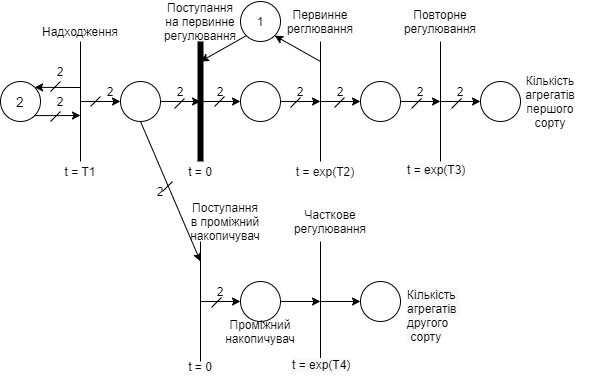

The diagram above was exported from draw.io. Its source (the exported page's mxGraphModel, read from the mxfile embedded in the PNG):
<mxGraphModel dx="806" dy="522" grid="1" gridSize="10" guides="1" tooltips="1" connect="1" arrows="1" fold="1" page="1" pageScale="1" pageWidth="1100" pageHeight="850" background="#ffffff" math="0" shadow="0">
  <root>
    <mxCell id="0" />
    <mxCell id="1" parent="0" />
    <mxCell id="HSTUMR3-KWOJK0Nrc0YX-4" value="&lt;font style=&quot;font-size: 14px&quot;&gt;2&lt;/font&gt;" style="ellipse;whiteSpace=wrap;html=1;aspect=fixed;" parent="1" vertex="1">
      <mxGeometry x="40" y="240" width="40" height="40" as="geometry" />
    </mxCell>
    <mxCell id="HSTUMR3-KWOJK0Nrc0YX-5" value="" style="endArrow=none;html=1;" parent="1" edge="1">
      <mxGeometry width="50" height="50" relative="1" as="geometry">
        <mxPoint x="120" y="200" as="sourcePoint" />
        <mxPoint x="120" y="320" as="targetPoint" />
      </mxGeometry>
    </mxCell>
    <mxCell id="HSTUMR3-KWOJK0Nrc0YX-6" value="" style="endArrow=classic;html=1;exitX=1;exitY=1;exitDx=0;exitDy=0;" parent="1" source="HSTUMR3-KWOJK0Nrc0YX-4" edge="1">
      <mxGeometry width="50" height="50" relative="1" as="geometry">
        <mxPoint x="380" y="260" as="sourcePoint" />
        <mxPoint x="120" y="274" as="targetPoint" />
      </mxGeometry>
    </mxCell>
    <mxCell id="HSTUMR3-KWOJK0Nrc0YX-7" value="" style="endArrow=classic;html=1;entryX=1;entryY=0;entryDx=0;entryDy=0;" parent="1" target="HSTUMR3-KWOJK0Nrc0YX-4" edge="1">
      <mxGeometry width="50" height="50" relative="1" as="geometry">
        <mxPoint x="120" y="246" as="sourcePoint" />
        <mxPoint x="430" y="210" as="targetPoint" />
      </mxGeometry>
    </mxCell>
    <mxCell id="HSTUMR3-KWOJK0Nrc0YX-8" value="" style="endArrow=none;html=1;" parent="1" edge="1">
      <mxGeometry width="50" height="50" relative="1" as="geometry">
        <mxPoint x="90" y="250" as="sourcePoint" />
        <mxPoint x="100" y="240" as="targetPoint" />
      </mxGeometry>
    </mxCell>
    <mxCell id="HSTUMR3-KWOJK0Nrc0YX-9" value="" style="endArrow=none;html=1;" parent="1" edge="1">
      <mxGeometry width="50" height="50" relative="1" as="geometry">
        <mxPoint x="90" y="280" as="sourcePoint" />
        <mxPoint x="100" y="270" as="targetPoint" />
      </mxGeometry>
    </mxCell>
    <mxCell id="HSTUMR3-KWOJK0Nrc0YX-10" value="" style="endArrow=classic;html=1;" parent="1" edge="1">
      <mxGeometry width="50" height="50" relative="1" as="geometry">
        <mxPoint x="120" y="260" as="sourcePoint" />
        <mxPoint x="160" y="260" as="targetPoint" />
      </mxGeometry>
    </mxCell>
    <mxCell id="HSTUMR3-KWOJK0Nrc0YX-11" value="" style="ellipse;whiteSpace=wrap;html=1;aspect=fixed;" parent="1" vertex="1">
      <mxGeometry x="160" y="240" width="40" height="40" as="geometry" />
    </mxCell>
    <mxCell id="HSTUMR3-KWOJK0Nrc0YX-12" value="" style="endArrow=classic;html=1;exitX=1;exitY=0.5;exitDx=0;exitDy=0;" parent="1" source="HSTUMR3-KWOJK0Nrc0YX-11" edge="1">
      <mxGeometry width="50" height="50" relative="1" as="geometry">
        <mxPoint x="380" y="260" as="sourcePoint" />
        <mxPoint x="240" y="260" as="targetPoint" />
      </mxGeometry>
    </mxCell>
    <mxCell id="HSTUMR3-KWOJK0Nrc0YX-13" value="" style="endArrow=none;html=1;strokeWidth=6;" parent="1" edge="1">
      <mxGeometry width="50" height="50" relative="1" as="geometry">
        <mxPoint x="240" y="320" as="sourcePoint" />
        <mxPoint x="240" y="200" as="targetPoint" />
      </mxGeometry>
    </mxCell>
    <mxCell id="HSTUMR3-KWOJK0Nrc0YX-14" value="" style="endArrow=classic;html=1;" parent="1" edge="1">
      <mxGeometry width="50" height="50" relative="1" as="geometry">
        <mxPoint x="240" y="260" as="sourcePoint" />
        <mxPoint x="280" y="260" as="targetPoint" />
      </mxGeometry>
    </mxCell>
    <mxCell id="HSTUMR3-KWOJK0Nrc0YX-16" value="" style="ellipse;whiteSpace=wrap;html=1;aspect=fixed;" parent="1" vertex="1">
      <mxGeometry x="280" y="240" width="40" height="40" as="geometry" />
    </mxCell>
    <mxCell id="HSTUMR3-KWOJK0Nrc0YX-17" value="" style="endArrow=none;html=1;" parent="1" edge="1">
      <mxGeometry width="50" height="50" relative="1" as="geometry">
        <mxPoint x="360" y="320" as="sourcePoint" />
        <mxPoint x="360" y="200" as="targetPoint" />
      </mxGeometry>
    </mxCell>
    <mxCell id="HSTUMR3-KWOJK0Nrc0YX-18" value="" style="endArrow=classic;html=1;exitX=1;exitY=0.5;exitDx=0;exitDy=0;" parent="1" source="HSTUMR3-KWOJK0Nrc0YX-16" edge="1">
      <mxGeometry width="50" height="50" relative="1" as="geometry">
        <mxPoint x="380" y="260" as="sourcePoint" />
        <mxPoint x="360" y="260" as="targetPoint" />
      </mxGeometry>
    </mxCell>
    <mxCell id="HSTUMR3-KWOJK0Nrc0YX-19" value="1" style="ellipse;whiteSpace=wrap;html=1;aspect=fixed;" parent="1" vertex="1">
      <mxGeometry x="280" y="160" width="40" height="40" as="geometry" />
    </mxCell>
    <mxCell id="HSTUMR3-KWOJK0Nrc0YX-20" value="" style="endArrow=classic;html=1;entryX=1;entryY=1;entryDx=0;entryDy=0;" parent="1" target="HSTUMR3-KWOJK0Nrc0YX-19" edge="1">
      <mxGeometry width="50" height="50" relative="1" as="geometry">
        <mxPoint x="360" y="220" as="sourcePoint" />
        <mxPoint x="430" y="210" as="targetPoint" />
      </mxGeometry>
    </mxCell>
    <mxCell id="HSTUMR3-KWOJK0Nrc0YX-21" value="" style="endArrow=classic;html=1;exitX=0;exitY=1;exitDx=0;exitDy=0;" parent="1" source="HSTUMR3-KWOJK0Nrc0YX-19" edge="1">
      <mxGeometry width="50" height="50" relative="1" as="geometry">
        <mxPoint x="380" y="260" as="sourcePoint" />
        <mxPoint x="240" y="220" as="targetPoint" />
      </mxGeometry>
    </mxCell>
    <mxCell id="HSTUMR3-KWOJK0Nrc0YX-22" value="" style="endArrow=classic;html=1;" parent="1" edge="1">
      <mxGeometry width="50" height="50" relative="1" as="geometry">
        <mxPoint x="360" y="260" as="sourcePoint" />
        <mxPoint x="400" y="260" as="targetPoint" />
      </mxGeometry>
    </mxCell>
    <mxCell id="HSTUMR3-KWOJK0Nrc0YX-23" value="" style="ellipse;whiteSpace=wrap;html=1;aspect=fixed;" parent="1" vertex="1">
      <mxGeometry x="400" y="240" width="40" height="40" as="geometry" />
    </mxCell>
    <mxCell id="HSTUMR3-KWOJK0Nrc0YX-24" value="" style="endArrow=none;html=1;" parent="1" edge="1">
      <mxGeometry width="50" height="50" relative="1" as="geometry">
        <mxPoint x="480" y="200" as="sourcePoint" />
        <mxPoint x="480" y="320" as="targetPoint" />
      </mxGeometry>
    </mxCell>
    <mxCell id="HSTUMR3-KWOJK0Nrc0YX-25" value="" style="endArrow=classic;html=1;exitX=1;exitY=0.5;exitDx=0;exitDy=0;" parent="1" source="HSTUMR3-KWOJK0Nrc0YX-23" edge="1">
      <mxGeometry width="50" height="50" relative="1" as="geometry">
        <mxPoint x="380" y="380" as="sourcePoint" />
        <mxPoint x="480" y="260" as="targetPoint" />
      </mxGeometry>
    </mxCell>
    <mxCell id="HSTUMR3-KWOJK0Nrc0YX-26" value="" style="ellipse;whiteSpace=wrap;html=1;aspect=fixed;" parent="1" vertex="1">
      <mxGeometry x="520" y="240" width="40" height="40" as="geometry" />
    </mxCell>
    <mxCell id="HSTUMR3-KWOJK0Nrc0YX-27" value="" style="endArrow=classic;html=1;entryX=0;entryY=0.5;entryDx=0;entryDy=0;" parent="1" target="HSTUMR3-KWOJK0Nrc0YX-26" edge="1">
      <mxGeometry width="50" height="50" relative="1" as="geometry">
        <mxPoint x="480" y="260" as="sourcePoint" />
        <mxPoint x="430" y="330" as="targetPoint" />
      </mxGeometry>
    </mxCell>
    <mxCell id="HSTUMR3-KWOJK0Nrc0YX-28" value="" style="endArrow=none;html=1;" parent="1" edge="1">
      <mxGeometry width="50" height="50" relative="1" as="geometry">
        <mxPoint x="240" y="520" as="sourcePoint" />
        <mxPoint x="240" y="400" as="targetPoint" />
      </mxGeometry>
    </mxCell>
    <mxCell id="HSTUMR3-KWOJK0Nrc0YX-29" value="" style="ellipse;whiteSpace=wrap;html=1;aspect=fixed;" parent="1" vertex="1">
      <mxGeometry x="280" y="440" width="40" height="40" as="geometry" />
    </mxCell>
    <mxCell id="HSTUMR3-KWOJK0Nrc0YX-30" value="" style="endArrow=classic;html=1;entryX=0;entryY=0.5;entryDx=0;entryDy=0;" parent="1" target="HSTUMR3-KWOJK0Nrc0YX-29" edge="1">
      <mxGeometry width="50" height="50" relative="1" as="geometry">
        <mxPoint x="240" y="460" as="sourcePoint" />
        <mxPoint x="430" y="370" as="targetPoint" />
      </mxGeometry>
    </mxCell>
    <mxCell id="HSTUMR3-KWOJK0Nrc0YX-31" value="" style="endArrow=classic;html=1;exitX=1;exitY=0.5;exitDx=0;exitDy=0;" parent="1" source="HSTUMR3-KWOJK0Nrc0YX-29" edge="1">
      <mxGeometry width="50" height="50" relative="1" as="geometry">
        <mxPoint x="380" y="420" as="sourcePoint" />
        <mxPoint x="360" y="460" as="targetPoint" />
      </mxGeometry>
    </mxCell>
    <mxCell id="HSTUMR3-KWOJK0Nrc0YX-32" value="" style="endArrow=none;html=1;" parent="1" edge="1">
      <mxGeometry width="50" height="50" relative="1" as="geometry">
        <mxPoint x="360" y="520" as="sourcePoint" />
        <mxPoint x="360" y="400" as="targetPoint" />
      </mxGeometry>
    </mxCell>
    <mxCell id="HSTUMR3-KWOJK0Nrc0YX-33" value="" style="endArrow=classic;html=1;" parent="1" edge="1">
      <mxGeometry width="50" height="50" relative="1" as="geometry">
        <mxPoint x="360" y="460" as="sourcePoint" />
        <mxPoint x="400" y="460" as="targetPoint" />
      </mxGeometry>
    </mxCell>
    <mxCell id="HSTUMR3-KWOJK0Nrc0YX-35" value="" style="ellipse;whiteSpace=wrap;html=1;aspect=fixed;" parent="1" vertex="1">
      <mxGeometry x="400" y="440" width="40" height="40" as="geometry" />
    </mxCell>
    <mxCell id="HSTUMR3-KWOJK0Nrc0YX-36" value="" style="endArrow=none;html=1;" parent="1" edge="1">
      <mxGeometry width="50" height="50" relative="1" as="geometry">
        <mxPoint x="130" y="265" as="sourcePoint" />
        <mxPoint x="140" y="255" as="targetPoint" />
      </mxGeometry>
    </mxCell>
    <mxCell id="HSTUMR3-KWOJK0Nrc0YX-37" value="" style="endArrow=none;html=1;" parent="1" edge="1">
      <mxGeometry width="50" height="50" relative="1" as="geometry">
        <mxPoint x="214" y="267" as="sourcePoint" />
        <mxPoint x="224" y="257" as="targetPoint" />
      </mxGeometry>
    </mxCell>
    <mxCell id="HSTUMR3-KWOJK0Nrc0YX-38" value="" style="endArrow=none;html=1;" parent="1" edge="1">
      <mxGeometry width="50" height="50" relative="1" as="geometry">
        <mxPoint x="254" y="265" as="sourcePoint" />
        <mxPoint x="264" y="255" as="targetPoint" />
      </mxGeometry>
    </mxCell>
    <mxCell id="HSTUMR3-KWOJK0Nrc0YX-39" value="" style="endArrow=none;html=1;" parent="1" edge="1">
      <mxGeometry width="50" height="50" relative="1" as="geometry">
        <mxPoint x="330" y="266" as="sourcePoint" />
        <mxPoint x="340" y="256" as="targetPoint" />
      </mxGeometry>
    </mxCell>
    <mxCell id="HSTUMR3-KWOJK0Nrc0YX-40" value="" style="endArrow=none;html=1;" parent="1" edge="1">
      <mxGeometry width="50" height="50" relative="1" as="geometry">
        <mxPoint x="374" y="266" as="sourcePoint" />
        <mxPoint x="384" y="256" as="targetPoint" />
      </mxGeometry>
    </mxCell>
    <mxCell id="HSTUMR3-KWOJK0Nrc0YX-41" value="" style="endArrow=none;html=1;" parent="1" edge="1">
      <mxGeometry width="50" height="50" relative="1" as="geometry">
        <mxPoint x="451" y="267" as="sourcePoint" />
        <mxPoint x="461" y="257" as="targetPoint" />
      </mxGeometry>
    </mxCell>
    <mxCell id="HSTUMR3-KWOJK0Nrc0YX-42" value="" style="endArrow=none;html=1;" parent="1" edge="1">
      <mxGeometry width="50" height="50" relative="1" as="geometry">
        <mxPoint x="491" y="267" as="sourcePoint" />
        <mxPoint x="501" y="257" as="targetPoint" />
      </mxGeometry>
    </mxCell>
    <mxCell id="HSTUMR3-KWOJK0Nrc0YX-43" value="" style="endArrow=classic;html=1;exitX=0.5;exitY=1;exitDx=0;exitDy=0;" parent="1" source="HSTUMR3-KWOJK0Nrc0YX-11" edge="1">
      <mxGeometry width="50" height="50" relative="1" as="geometry">
        <mxPoint x="380" y="380" as="sourcePoint" />
        <mxPoint x="240" y="420" as="targetPoint" />
      </mxGeometry>
    </mxCell>
    <mxCell id="HSTUMR3-KWOJK0Nrc0YX-44" value="" style="endArrow=none;html=1;" parent="1" edge="1">
      <mxGeometry width="50" height="50" relative="1" as="geometry">
        <mxPoint x="202" y="350" as="sourcePoint" />
        <mxPoint x="212" y="340" as="targetPoint" />
      </mxGeometry>
    </mxCell>
    <mxCell id="HSTUMR3-KWOJK0Nrc0YX-45" value="" style="endArrow=none;html=1;" parent="1" edge="1">
      <mxGeometry width="50" height="50" relative="1" as="geometry">
        <mxPoint x="251" y="466" as="sourcePoint" />
        <mxPoint x="261" y="456" as="targetPoint" />
      </mxGeometry>
    </mxCell>
    <mxCell id="HSTUMR3-KWOJK0Nrc0YX-46" value="2" style="text;html=1;strokeColor=none;fillColor=none;align=center;verticalAlign=middle;whiteSpace=wrap;rounded=0;" parent="1" vertex="1">
      <mxGeometry x="80" y="220" width="40" height="20" as="geometry" />
    </mxCell>
    <mxCell id="HSTUMR3-KWOJK0Nrc0YX-47" value="2" style="text;html=1;strokeColor=none;fillColor=none;align=center;verticalAlign=middle;whiteSpace=wrap;rounded=0;" parent="1" vertex="1">
      <mxGeometry x="80" y="250" width="40" height="20" as="geometry" />
    </mxCell>
    <mxCell id="HSTUMR3-KWOJK0Nrc0YX-48" value="2" style="text;html=1;strokeColor=none;fillColor=none;align=center;verticalAlign=middle;whiteSpace=wrap;rounded=0;" parent="1" vertex="1">
      <mxGeometry x="130" y="240" width="40" height="20" as="geometry" />
    </mxCell>
    <mxCell id="HSTUMR3-KWOJK0Nrc0YX-50" value="2" style="text;html=1;strokeColor=none;fillColor=none;align=center;verticalAlign=middle;whiteSpace=wrap;rounded=0;" parent="1" vertex="1">
      <mxGeometry x="200" y="240" width="40" height="20" as="geometry" />
    </mxCell>
    <mxCell id="HSTUMR3-KWOJK0Nrc0YX-51" value="2" style="text;html=1;strokeColor=none;fillColor=none;align=center;verticalAlign=middle;whiteSpace=wrap;rounded=0;" parent="1" vertex="1">
      <mxGeometry x="240" y="240" width="40" height="20" as="geometry" />
    </mxCell>
    <mxCell id="HSTUMR3-KWOJK0Nrc0YX-52" value="2" style="text;html=1;strokeColor=none;fillColor=none;align=center;verticalAlign=middle;whiteSpace=wrap;rounded=0;" parent="1" vertex="1">
      <mxGeometry x="320" y="240" width="40" height="20" as="geometry" />
    </mxCell>
    <mxCell id="HSTUMR3-KWOJK0Nrc0YX-53" value="2" style="text;html=1;strokeColor=none;fillColor=none;align=center;verticalAlign=middle;whiteSpace=wrap;rounded=0;" parent="1" vertex="1">
      <mxGeometry x="360" y="240" width="40" height="20" as="geometry" />
    </mxCell>
    <mxCell id="HSTUMR3-KWOJK0Nrc0YX-54" value="2" style="text;html=1;strokeColor=none;fillColor=none;align=center;verticalAlign=middle;whiteSpace=wrap;rounded=0;" parent="1" vertex="1">
      <mxGeometry x="440" y="240" width="40" height="20" as="geometry" />
    </mxCell>
    <mxCell id="HSTUMR3-KWOJK0Nrc0YX-55" value="2" style="text;html=1;strokeColor=none;fillColor=none;align=center;verticalAlign=middle;whiteSpace=wrap;rounded=0;" parent="1" vertex="1">
      <mxGeometry x="480" y="240" width="40" height="20" as="geometry" />
    </mxCell>
    <mxCell id="HSTUMR3-KWOJK0Nrc0YX-56" value="Кількість агрегатів першого сорту" style="text;html=1;strokeColor=none;fillColor=none;align=center;verticalAlign=middle;whiteSpace=wrap;rounded=0;" parent="1" vertex="1">
      <mxGeometry x="570" y="250" width="40" height="20" as="geometry" />
    </mxCell>
    <mxCell id="HSTUMR3-KWOJK0Nrc0YX-59" value="&lt;span style=&quot;color: rgb(0 , 0 , 0) ; font-family: &amp;#34;helvetica&amp;#34; ; font-size: 12px ; font-style: normal ; font-weight: 400 ; letter-spacing: normal ; text-align: center ; text-indent: 0px ; text-transform: none ; word-spacing: 0px ; background-color: rgb(248 , 249 , 250) ; display: inline ; float: none&quot;&gt;Кількість &lt;br&gt;агрегатів&amp;nbsp;&lt;br&gt;другого&lt;br&gt;&amp;nbsp;сорту&lt;/span&gt;" style="text;whiteSpace=wrap;html=1;" parent="1" vertex="1">
      <mxGeometry x="445" y="440" width="210" height="30" as="geometry" />
    </mxCell>
    <mxCell id="HSTUMR3-KWOJK0Nrc0YX-60" value="Поступання на первинне регулювання" style="text;html=1;strokeColor=none;fillColor=none;align=center;verticalAlign=middle;whiteSpace=wrap;rounded=0;" parent="1" vertex="1">
      <mxGeometry x="220" y="170" width="40" height="20" as="geometry" />
    </mxCell>
    <mxCell id="HSTUMR3-KWOJK0Nrc0YX-62" value="Надходження" style="text;html=1;strokeColor=none;fillColor=none;align=center;verticalAlign=middle;whiteSpace=wrap;rounded=0;" parent="1" vertex="1">
      <mxGeometry x="100" y="180" width="40" height="20" as="geometry" />
    </mxCell>
    <mxCell id="HSTUMR3-KWOJK0Nrc0YX-63" value="Первинне реглювання" style="text;html=1;strokeColor=none;fillColor=none;align=center;verticalAlign=middle;whiteSpace=wrap;rounded=0;" parent="1" vertex="1">
      <mxGeometry x="340" y="170" width="40" height="20" as="geometry" />
    </mxCell>
    <mxCell id="HSTUMR3-KWOJK0Nrc0YX-64" style="edgeStyle=orthogonalEdgeStyle;rounded=0;orthogonalLoop=1;jettySize=auto;html=1;exitX=0.5;exitY=1;exitDx=0;exitDy=0;" parent="1" source="HSTUMR3-KWOJK0Nrc0YX-63" target="HSTUMR3-KWOJK0Nrc0YX-63" edge="1">
      <mxGeometry relative="1" as="geometry" />
    </mxCell>
    <mxCell id="HSTUMR3-KWOJK0Nrc0YX-65" value="Повторне регулювання" style="text;html=1;strokeColor=none;fillColor=none;align=center;verticalAlign=middle;whiteSpace=wrap;rounded=0;" parent="1" vertex="1">
      <mxGeometry x="460" y="170" width="40" height="20" as="geometry" />
    </mxCell>
    <mxCell id="HSTUMR3-KWOJK0Nrc0YX-66" value="Поступання в проміжний накопичувач" style="text;html=1;strokeColor=none;fillColor=none;align=center;verticalAlign=middle;whiteSpace=wrap;rounded=0;" parent="1" vertex="1">
      <mxGeometry x="240" y="370" width="50" height="20" as="geometry" />
    </mxCell>
    <mxCell id="HSTUMR3-KWOJK0Nrc0YX-67" value="Проміжний накопичувач" style="text;html=1;strokeColor=none;fillColor=none;align=center;verticalAlign=middle;whiteSpace=wrap;rounded=0;" parent="1" vertex="1">
      <mxGeometry x="280" y="480" width="40" height="20" as="geometry" />
    </mxCell>
    <mxCell id="HSTUMR3-KWOJK0Nrc0YX-70" value="Часткове регулювання" style="text;html=1;strokeColor=none;fillColor=none;align=center;verticalAlign=middle;whiteSpace=wrap;rounded=0;" parent="1" vertex="1">
      <mxGeometry x="350" y="370" width="40" height="20" as="geometry" />
    </mxCell>
    <mxCell id="HSTUMR3-KWOJK0Nrc0YX-71" value="2" style="text;html=1;strokeColor=none;fillColor=none;align=center;verticalAlign=middle;whiteSpace=wrap;rounded=0;" parent="1" vertex="1">
      <mxGeometry x="180" y="340" width="40" height="20" as="geometry" />
    </mxCell>
    <mxCell id="HSTUMR3-KWOJK0Nrc0YX-72" value="2" style="text;html=1;strokeColor=none;fillColor=none;align=center;verticalAlign=middle;whiteSpace=wrap;rounded=0;" parent="1" vertex="1">
      <mxGeometry x="240" y="440" width="40" height="20" as="geometry" />
    </mxCell>
    <mxCell id="HSTUMR3-KWOJK0Nrc0YX-73" value="t = T1" style="text;html=1;strokeColor=none;fillColor=none;align=center;verticalAlign=middle;whiteSpace=wrap;rounded=0;" parent="1" vertex="1">
      <mxGeometry x="100" y="320" width="40" height="20" as="geometry" />
    </mxCell>
    <mxCell id="HSTUMR3-KWOJK0Nrc0YX-74" value="t = 0" style="text;html=1;strokeColor=none;fillColor=none;align=center;verticalAlign=middle;whiteSpace=wrap;rounded=0;" parent="1" vertex="1">
      <mxGeometry x="220" y="320" width="40" height="20" as="geometry" />
    </mxCell>
    <mxCell id="HSTUMR3-KWOJK0Nrc0YX-75" value="t = exp(T2)" style="text;html=1;strokeColor=none;fillColor=none;align=center;verticalAlign=middle;whiteSpace=wrap;rounded=0;" parent="1" vertex="1">
      <mxGeometry x="330" y="320" width="70" height="20" as="geometry" />
    </mxCell>
    <mxCell id="HSTUMR3-KWOJK0Nrc0YX-76" value="&lt;span style=&quot;color: rgb(0 , 0 , 0) ; font-family: &amp;#34;helvetica&amp;#34; ; font-size: 12px ; font-style: normal ; font-weight: 400 ; letter-spacing: normal ; text-align: center ; text-indent: 0px ; text-transform: none ; word-spacing: 0px ; background-color: rgb(248 , 249 , 250) ; display: inline ; float: none&quot;&gt;t = exp(T3)&lt;/span&gt;" style="text;whiteSpace=wrap;html=1;" parent="1" vertex="1">
      <mxGeometry x="445" y="315" width="80" height="30" as="geometry" />
    </mxCell>
    <mxCell id="HSTUMR3-KWOJK0Nrc0YX-77" value="t = 0" style="text;html=1;strokeColor=none;fillColor=none;align=center;verticalAlign=middle;whiteSpace=wrap;rounded=0;" parent="1" vertex="1">
      <mxGeometry x="220" y="515" width="40" height="20" as="geometry" />
    </mxCell>
    <mxCell id="HSTUMR3-KWOJK0Nrc0YX-78" value="&lt;span style=&quot;color: rgb(0 , 0 , 0) ; font-family: &amp;#34;helvetica&amp;#34; ; font-size: 12px ; font-style: normal ; font-weight: 400 ; letter-spacing: normal ; text-align: center ; text-indent: 0px ; text-transform: none ; word-spacing: 0px ; background-color: rgb(248 , 249 , 250) ; display: inline ; float: none&quot;&gt;t = exp(T4)&lt;/span&gt;" style="text;whiteSpace=wrap;html=1;" parent="1" vertex="1">
      <mxGeometry x="330" y="510" width="80" height="30" as="geometry" />
    </mxCell>
  </root>
</mxGraphModel>